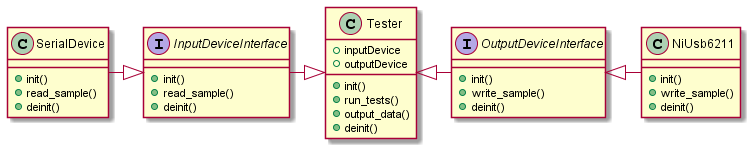

The diagram above was rendered by PlantUML. Its source (embedded in the PNG):
@startuml tester

' Interfaces/classes
interface OutputDeviceInterface {
    + init()
    + write_sample()
    + deinit()
}

class NiUsb6211 {
    + init()
    + write_sample()
    + deinit()
}

interface InputDeviceInterface {
    + init()
    + read_sample()
    + deinit()
}

class SerialDevice {
    + init()
    + read_sample()
    + deinit()
}

class Tester {
    + inputDevice
    + outputDevice
    + init()
    + run_tests()
    + output_data()
    + deinit()
}

'  Relations
OutputDeviceInterface <|-right- NiUsb6211
InputDeviceInterface <|-left- SerialDevice

Tester <|-right- OutputDeviceInterface
Tester <|-left- InputDeviceInterface

@enduml